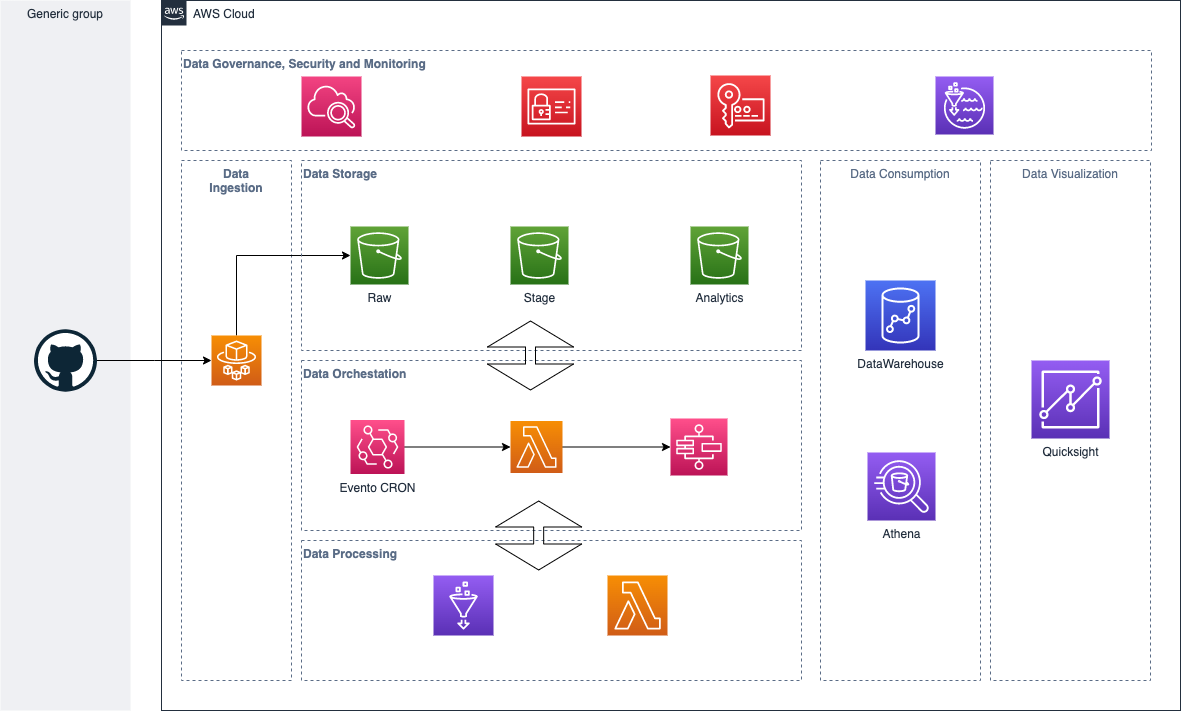

The diagram above was exported from draw.io. Its source (the exported page's mxGraphModel, read from the mxfile embedded in the PNG):
<mxGraphModel dx="2804" dy="2179" grid="1" gridSize="10" guides="1" tooltips="1" connect="1" arrows="1" fold="1" page="1" pageScale="1" pageWidth="827" pageHeight="1169" math="0" shadow="0">
  <root>
    <mxCell id="0" />
    <mxCell id="1" parent="0" />
    <mxCell id="Km9MWSIiCvgBw7arOQhk-1" value="AWS Cloud" style="points=[[0,0],[0.25,0],[0.5,0],[0.75,0],[1,0],[1,0.25],[1,0.5],[1,0.75],[1,1],[0.75,1],[0.5,1],[0.25,1],[0,1],[0,0.75],[0,0.5],[0,0.25]];outlineConnect=0;gradientColor=none;html=1;whiteSpace=wrap;fontSize=12;fontStyle=0;container=1;pointerEvents=0;collapsible=0;recursiveResize=0;shape=mxgraph.aws4.group;grIcon=mxgraph.aws4.group_aws_cloud_alt;strokeColor=#232F3E;fillColor=none;verticalAlign=top;align=left;spacingLeft=30;fontColor=#232F3E;dashed=0;" vertex="1" parent="1">
      <mxGeometry x="81" y="-70" width="1019" height="710" as="geometry" />
    </mxCell>
    <mxCell id="Km9MWSIiCvgBw7arOQhk-6" value="Data&#10;Ingestion" style="fillColor=none;strokeColor=#5A6C86;dashed=1;verticalAlign=top;fontStyle=1;fontColor=#5A6C86;" vertex="1" parent="Km9MWSIiCvgBw7arOQhk-1">
      <mxGeometry x="20" y="160" width="110" height="520" as="geometry" />
    </mxCell>
    <mxCell id="Km9MWSIiCvgBw7arOQhk-17" style="edgeStyle=orthogonalEdgeStyle;rounded=0;orthogonalLoop=1;jettySize=auto;html=1;entryX=0;entryY=0.5;entryDx=0;entryDy=0;entryPerimeter=0;" edge="1" parent="Km9MWSIiCvgBw7arOQhk-1" source="Km9MWSIiCvgBw7arOQhk-3" target="Km9MWSIiCvgBw7arOQhk-11">
      <mxGeometry relative="1" as="geometry">
        <Array as="points">
          <mxPoint x="75" y="255" />
        </Array>
      </mxGeometry>
    </mxCell>
    <mxCell id="Km9MWSIiCvgBw7arOQhk-3" value="" style="sketch=0;points=[[0,0,0],[0.25,0,0],[0.5,0,0],[0.75,0,0],[1,0,0],[0,1,0],[0.25,1,0],[0.5,1,0],[0.75,1,0],[1,1,0],[0,0.25,0],[0,0.5,0],[0,0.75,0],[1,0.25,0],[1,0.5,0],[1,0.75,0]];outlineConnect=0;fontColor=#232F3E;gradientColor=#F78E04;gradientDirection=north;fillColor=#D05C17;strokeColor=#ffffff;dashed=0;verticalLabelPosition=bottom;verticalAlign=top;align=center;html=1;fontSize=12;fontStyle=0;aspect=fixed;shape=mxgraph.aws4.resourceIcon;resIcon=mxgraph.aws4.fargate;" vertex="1" parent="Km9MWSIiCvgBw7arOQhk-1">
      <mxGeometry x="50" y="335" width="50" height="50" as="geometry" />
    </mxCell>
    <mxCell id="Km9MWSIiCvgBw7arOQhk-7" value="Data Storage" style="fillColor=none;strokeColor=#5A6C86;dashed=1;verticalAlign=top;fontStyle=1;fontColor=#5A6C86;align=left;" vertex="1" parent="Km9MWSIiCvgBw7arOQhk-1">
      <mxGeometry x="140" y="160" width="500" height="190" as="geometry" />
    </mxCell>
    <mxCell id="Km9MWSIiCvgBw7arOQhk-8" value="Data Orchestation" style="fillColor=none;strokeColor=#5A6C86;dashed=1;verticalAlign=top;fontStyle=1;fontColor=#5A6C86;align=left;" vertex="1" parent="Km9MWSIiCvgBw7arOQhk-1">
      <mxGeometry x="140" y="360" width="500" height="170" as="geometry" />
    </mxCell>
    <mxCell id="Km9MWSIiCvgBw7arOQhk-9" value="Data Consumption" style="fillColor=none;strokeColor=#5A6C86;dashed=1;verticalAlign=top;fontStyle=0;fontColor=#5A6C86;" vertex="1" parent="Km9MWSIiCvgBw7arOQhk-1">
      <mxGeometry x="659" y="160" width="160" height="520" as="geometry" />
    </mxCell>
    <mxCell id="Km9MWSIiCvgBw7arOQhk-10" value="Data Visualization" style="fillColor=none;strokeColor=#5A6C86;dashed=1;verticalAlign=top;fontStyle=0;fontColor=#5A6C86;" vertex="1" parent="Km9MWSIiCvgBw7arOQhk-1">
      <mxGeometry x="829" y="160" width="160" height="520" as="geometry" />
    </mxCell>
    <mxCell id="Km9MWSIiCvgBw7arOQhk-11" value="Raw" style="sketch=0;points=[[0,0,0],[0.25,0,0],[0.5,0,0],[0.75,0,0],[1,0,0],[0,1,0],[0.25,1,0],[0.5,1,0],[0.75,1,0],[1,1,0],[0,0.25,0],[0,0.5,0],[0,0.75,0],[1,0.25,0],[1,0.5,0],[1,0.75,0]];outlineConnect=0;fontColor=#232F3E;gradientColor=#60A337;gradientDirection=north;fillColor=#277116;strokeColor=#ffffff;dashed=0;verticalLabelPosition=bottom;verticalAlign=top;align=center;html=1;fontSize=12;fontStyle=0;aspect=fixed;shape=mxgraph.aws4.resourceIcon;resIcon=mxgraph.aws4.s3;" vertex="1" parent="Km9MWSIiCvgBw7arOQhk-1">
      <mxGeometry x="189" y="226" width="58" height="58" as="geometry" />
    </mxCell>
    <mxCell id="Km9MWSIiCvgBw7arOQhk-12" value="Stage" style="sketch=0;points=[[0,0,0],[0.25,0,0],[0.5,0,0],[0.75,0,0],[1,0,0],[0,1,0],[0.25,1,0],[0.5,1,0],[0.75,1,0],[1,1,0],[0,0.25,0],[0,0.5,0],[0,0.75,0],[1,0.25,0],[1,0.5,0],[1,0.75,0]];outlineConnect=0;fontColor=#232F3E;gradientColor=#60A337;gradientDirection=north;fillColor=#277116;strokeColor=#ffffff;dashed=0;verticalLabelPosition=bottom;verticalAlign=top;align=center;html=1;fontSize=12;fontStyle=0;aspect=fixed;shape=mxgraph.aws4.resourceIcon;resIcon=mxgraph.aws4.s3;" vertex="1" parent="Km9MWSIiCvgBw7arOQhk-1">
      <mxGeometry x="349" y="226" width="58" height="58" as="geometry" />
    </mxCell>
    <mxCell id="Km9MWSIiCvgBw7arOQhk-13" value="Analytics" style="sketch=0;points=[[0,0,0],[0.25,0,0],[0.5,0,0],[0.75,0,0],[1,0,0],[0,1,0],[0.25,1,0],[0.5,1,0],[0.75,1,0],[1,1,0],[0,0.25,0],[0,0.5,0],[0,0.75,0],[1,0.25,0],[1,0.5,0],[1,0.75,0]];outlineConnect=0;fontColor=#232F3E;gradientColor=#60A337;gradientDirection=north;fillColor=#277116;strokeColor=#ffffff;dashed=0;verticalLabelPosition=bottom;verticalAlign=top;align=center;html=1;fontSize=12;fontStyle=0;aspect=fixed;shape=mxgraph.aws4.resourceIcon;resIcon=mxgraph.aws4.s3;" vertex="1" parent="Km9MWSIiCvgBw7arOQhk-1">
      <mxGeometry x="529" y="226" width="58" height="58" as="geometry" />
    </mxCell>
    <mxCell id="Km9MWSIiCvgBw7arOQhk-16" value="DataWarehouse" style="sketch=0;points=[[0,0,0],[0.25,0,0],[0.5,0,0],[0.75,0,0],[1,0,0],[0,1,0],[0.25,1,0],[0.5,1,0],[0.75,1,0],[1,1,0],[0,0.25,0],[0,0.5,0],[0,0.75,0],[1,0.25,0],[1,0.5,0],[1,0.75,0]];outlineConnect=0;fontColor=#232F3E;gradientColor=#4D72F3;gradientDirection=north;fillColor=#3334B9;strokeColor=#ffffff;dashed=0;verticalLabelPosition=bottom;verticalAlign=top;align=center;html=1;fontSize=12;fontStyle=0;aspect=fixed;shape=mxgraph.aws4.resourceIcon;resIcon=mxgraph.aws4.redshift;" vertex="1" parent="Km9MWSIiCvgBw7arOQhk-1">
      <mxGeometry x="704" y="280" width="70" height="70" as="geometry" />
    </mxCell>
    <mxCell id="Km9MWSIiCvgBw7arOQhk-19" value="Data Processing" style="fillColor=none;strokeColor=#5A6C86;dashed=1;verticalAlign=top;fontStyle=1;fontColor=#5A6C86;align=left;" vertex="1" parent="Km9MWSIiCvgBw7arOQhk-1">
      <mxGeometry x="140" y="540" width="500" height="140" as="geometry" />
    </mxCell>
    <mxCell id="Km9MWSIiCvgBw7arOQhk-23" style="edgeStyle=orthogonalEdgeStyle;rounded=0;orthogonalLoop=1;jettySize=auto;html=1;" edge="1" parent="Km9MWSIiCvgBw7arOQhk-1" source="Km9MWSIiCvgBw7arOQhk-20" target="Km9MWSIiCvgBw7arOQhk-21">
      <mxGeometry relative="1" as="geometry" />
    </mxCell>
    <mxCell id="Km9MWSIiCvgBw7arOQhk-20" value="Evento CRON" style="sketch=0;points=[[0,0,0],[0.25,0,0],[0.5,0,0],[0.75,0,0],[1,0,0],[0,1,0],[0.25,1,0],[0.5,1,0],[0.75,1,0],[1,1,0],[0,0.25,0],[0,0.5,0],[0,0.75,0],[1,0.25,0],[1,0.5,0],[1,0.75,0]];outlineConnect=0;fontColor=#232F3E;gradientColor=#FF4F8B;gradientDirection=north;fillColor=#BC1356;strokeColor=#ffffff;dashed=0;verticalLabelPosition=bottom;verticalAlign=top;align=center;html=1;fontSize=12;fontStyle=0;aspect=fixed;shape=mxgraph.aws4.resourceIcon;resIcon=mxgraph.aws4.eventbridge;" vertex="1" parent="Km9MWSIiCvgBw7arOQhk-1">
      <mxGeometry x="189" y="419.5" width="54" height="54" as="geometry" />
    </mxCell>
    <mxCell id="Km9MWSIiCvgBw7arOQhk-24" style="edgeStyle=orthogonalEdgeStyle;rounded=0;orthogonalLoop=1;jettySize=auto;html=1;" edge="1" parent="Km9MWSIiCvgBw7arOQhk-1" source="Km9MWSIiCvgBw7arOQhk-21" target="Km9MWSIiCvgBw7arOQhk-22">
      <mxGeometry relative="1" as="geometry" />
    </mxCell>
    <mxCell id="Km9MWSIiCvgBw7arOQhk-21" value="" style="sketch=0;points=[[0,0,0],[0.25,0,0],[0.5,0,0],[0.75,0,0],[1,0,0],[0,1,0],[0.25,1,0],[0.5,1,0],[0.75,1,0],[1,1,0],[0,0.25,0],[0,0.5,0],[0,0.75,0],[1,0.25,0],[1,0.5,0],[1,0.75,0]];outlineConnect=0;fontColor=#232F3E;gradientColor=#F78E04;gradientDirection=north;fillColor=#D05C17;strokeColor=#ffffff;dashed=0;verticalLabelPosition=bottom;verticalAlign=top;align=center;html=1;fontSize=12;fontStyle=0;aspect=fixed;shape=mxgraph.aws4.resourceIcon;resIcon=mxgraph.aws4.lambda;" vertex="1" parent="Km9MWSIiCvgBw7arOQhk-1">
      <mxGeometry x="349" y="420.5" width="52" height="52" as="geometry" />
    </mxCell>
    <mxCell id="Km9MWSIiCvgBw7arOQhk-22" value="" style="sketch=0;points=[[0,0,0],[0.25,0,0],[0.5,0,0],[0.75,0,0],[1,0,0],[0,1,0],[0.25,1,0],[0.5,1,0],[0.75,1,0],[1,1,0],[0,0.25,0],[0,0.5,0],[0,0.75,0],[1,0.25,0],[1,0.5,0],[1,0.75,0]];outlineConnect=0;fontColor=#232F3E;gradientColor=#FF4F8B;gradientDirection=north;fillColor=#BC1356;strokeColor=#ffffff;dashed=0;verticalLabelPosition=bottom;verticalAlign=top;align=center;html=1;fontSize=12;fontStyle=0;aspect=fixed;shape=mxgraph.aws4.resourceIcon;resIcon=mxgraph.aws4.step_functions;" vertex="1" parent="Km9MWSIiCvgBw7arOQhk-1">
      <mxGeometry x="509" y="418" width="57" height="57" as="geometry" />
    </mxCell>
    <mxCell id="Km9MWSIiCvgBw7arOQhk-25" value="" style="sketch=0;points=[[0,0,0],[0.25,0,0],[0.5,0,0],[0.75,0,0],[1,0,0],[0,1,0],[0.25,1,0],[0.5,1,0],[0.75,1,0],[1,1,0],[0,0.25,0],[0,0.5,0],[0,0.75,0],[1,0.25,0],[1,0.5,0],[1,0.75,0]];outlineConnect=0;fontColor=#232F3E;gradientColor=#F78E04;gradientDirection=north;fillColor=#D05C17;strokeColor=#ffffff;dashed=0;verticalLabelPosition=bottom;verticalAlign=top;align=center;html=1;fontSize=12;fontStyle=0;aspect=fixed;shape=mxgraph.aws4.resourceIcon;resIcon=mxgraph.aws4.lambda;" vertex="1" parent="Km9MWSIiCvgBw7arOQhk-1">
      <mxGeometry x="446" y="575" width="60" height="60" as="geometry" />
    </mxCell>
    <mxCell id="Km9MWSIiCvgBw7arOQhk-26" value="" style="sketch=0;points=[[0,0,0],[0.25,0,0],[0.5,0,0],[0.75,0,0],[1,0,0],[0,1,0],[0.25,1,0],[0.5,1,0],[0.75,1,0],[1,1,0],[0,0.25,0],[0,0.5,0],[0,0.75,0],[1,0.25,0],[1,0.5,0],[1,0.75,0]];outlineConnect=0;fontColor=#232F3E;gradientColor=#945DF2;gradientDirection=north;fillColor=#5A30B5;strokeColor=#ffffff;dashed=0;verticalLabelPosition=bottom;verticalAlign=top;align=center;html=1;fontSize=12;fontStyle=0;aspect=fixed;shape=mxgraph.aws4.resourceIcon;resIcon=mxgraph.aws4.glue;" vertex="1" parent="Km9MWSIiCvgBw7arOQhk-1">
      <mxGeometry x="272" y="575" width="60" height="60" as="geometry" />
    </mxCell>
    <mxCell id="Km9MWSIiCvgBw7arOQhk-27" value="Athena" style="sketch=0;points=[[0,0,0],[0.25,0,0],[0.5,0,0],[0.75,0,0],[1,0,0],[0,1,0],[0.25,1,0],[0.5,1,0],[0.75,1,0],[1,1,0],[0,0.25,0],[0,0.5,0],[0,0.75,0],[1,0.25,0],[1,0.5,0],[1,0.75,0]];outlineConnect=0;fontColor=#232F3E;gradientColor=#945DF2;gradientDirection=north;fillColor=#5A30B5;strokeColor=#ffffff;dashed=0;verticalLabelPosition=bottom;verticalAlign=top;align=center;html=1;fontSize=12;fontStyle=0;aspect=fixed;shape=mxgraph.aws4.resourceIcon;resIcon=mxgraph.aws4.athena;" vertex="1" parent="Km9MWSIiCvgBw7arOQhk-1">
      <mxGeometry x="706" y="452" width="68" height="68" as="geometry" />
    </mxCell>
    <mxCell id="Km9MWSIiCvgBw7arOQhk-30" value="" style="shape=flexArrow;endArrow=classic;startArrow=classic;html=1;rounded=0;endWidth=75;endSize=8.333333333333334;startWidth=75;startSize=8.333333333333334;" edge="1" parent="Km9MWSIiCvgBw7arOQhk-1">
      <mxGeometry width="100" height="100" relative="1" as="geometry">
        <mxPoint x="369" y="390" as="sourcePoint" />
        <mxPoint x="369" y="320" as="targetPoint" />
      </mxGeometry>
    </mxCell>
    <mxCell id="Km9MWSIiCvgBw7arOQhk-31" value="" style="shape=flexArrow;endArrow=classic;startArrow=classic;html=1;rounded=0;endWidth=75;endSize=8.333333333333334;startWidth=75;startSize=8.333333333333334;" edge="1" parent="Km9MWSIiCvgBw7arOQhk-1">
      <mxGeometry width="100" height="100" relative="1" as="geometry">
        <mxPoint x="377.17" y="570" as="sourcePoint" />
        <mxPoint x="377.17" y="500" as="targetPoint" />
      </mxGeometry>
    </mxCell>
    <mxCell id="Km9MWSIiCvgBw7arOQhk-32" value="Data Governance, Security and Monitoring" style="fillColor=none;strokeColor=#5A6C86;dashed=1;verticalAlign=top;fontStyle=1;fontColor=#5A6C86;align=left;" vertex="1" parent="Km9MWSIiCvgBw7arOQhk-1">
      <mxGeometry x="20" y="50" width="970" height="100" as="geometry" />
    </mxCell>
    <mxCell id="Km9MWSIiCvgBw7arOQhk-33" value="" style="sketch=0;points=[[0,0,0],[0.25,0,0],[0.5,0,0],[0.75,0,0],[1,0,0],[0,1,0],[0.25,1,0],[0.5,1,0],[0.75,1,0],[1,1,0],[0,0.25,0],[0,0.5,0],[0,0.75,0],[1,0.25,0],[1,0.5,0],[1,0.75,0]];outlineConnect=0;fontColor=#232F3E;gradientColor=#945DF2;gradientDirection=north;fillColor=#5A30B5;strokeColor=#ffffff;dashed=0;verticalLabelPosition=bottom;verticalAlign=top;align=center;html=1;fontSize=12;fontStyle=0;aspect=fixed;shape=mxgraph.aws4.resourceIcon;resIcon=mxgraph.aws4.lake_formation;" vertex="1" parent="Km9MWSIiCvgBw7arOQhk-1">
      <mxGeometry x="774" y="76" width="58" height="58" as="geometry" />
    </mxCell>
    <mxCell id="Km9MWSIiCvgBw7arOQhk-34" value="" style="sketch=0;points=[[0,0,0],[0.25,0,0],[0.5,0,0],[0.75,0,0],[1,0,0],[0,1,0],[0.25,1,0],[0.5,1,0],[0.75,1,0],[1,1,0],[0,0.25,0],[0,0.5,0],[0,0.75,0],[1,0.25,0],[1,0.5,0],[1,0.75,0]];outlineConnect=0;fontColor=#232F3E;gradientColor=#F54749;gradientDirection=north;fillColor=#C7131F;strokeColor=#ffffff;dashed=0;verticalLabelPosition=bottom;verticalAlign=top;align=center;html=1;fontSize=12;fontStyle=0;aspect=fixed;shape=mxgraph.aws4.resourceIcon;resIcon=mxgraph.aws4.identity_and_access_management;" vertex="1" parent="Km9MWSIiCvgBw7arOQhk-1">
      <mxGeometry x="360" y="76" width="60" height="60" as="geometry" />
    </mxCell>
    <mxCell id="Km9MWSIiCvgBw7arOQhk-37" value="" style="sketch=0;points=[[0,0,0],[0.25,0,0],[0.5,0,0],[0.75,0,0],[1,0,0],[0,1,0],[0.25,1,0],[0.5,1,0],[0.75,1,0],[1,1,0],[0,0.25,0],[0,0.5,0],[0,0.75,0],[1,0.25,0],[1,0.5,0],[1,0.75,0]];outlineConnect=0;fontColor=#232F3E;gradientColor=#F54749;gradientDirection=north;fillColor=#C7131F;strokeColor=#ffffff;dashed=0;verticalLabelPosition=bottom;verticalAlign=top;align=center;html=1;fontSize=12;fontStyle=0;aspect=fixed;shape=mxgraph.aws4.resourceIcon;resIcon=mxgraph.aws4.key_management_service;" vertex="1" parent="Km9MWSIiCvgBw7arOQhk-1">
      <mxGeometry x="549" y="75" width="60" height="60" as="geometry" />
    </mxCell>
    <mxCell id="Km9MWSIiCvgBw7arOQhk-38" value="" style="sketch=0;points=[[0,0,0],[0.25,0,0],[0.5,0,0],[0.75,0,0],[1,0,0],[0,1,0],[0.25,1,0],[0.5,1,0],[0.75,1,0],[1,1,0],[0,0.25,0],[0,0.5,0],[0,0.75,0],[1,0.25,0],[1,0.5,0],[1,0.75,0]];points=[[0,0,0],[0.25,0,0],[0.5,0,0],[0.75,0,0],[1,0,0],[0,1,0],[0.25,1,0],[0.5,1,0],[0.75,1,0],[1,1,0],[0,0.25,0],[0,0.5,0],[0,0.75,0],[1,0.25,0],[1,0.5,0],[1,0.75,0]];outlineConnect=0;fontColor=#232F3E;gradientColor=#F34482;gradientDirection=north;fillColor=#BC1356;strokeColor=#ffffff;dashed=0;verticalLabelPosition=bottom;verticalAlign=top;align=center;html=1;fontSize=12;fontStyle=0;aspect=fixed;shape=mxgraph.aws4.resourceIcon;resIcon=mxgraph.aws4.cloudwatch_2;" vertex="1" parent="Km9MWSIiCvgBw7arOQhk-1">
      <mxGeometry x="140" y="76" width="60" height="60" as="geometry" />
    </mxCell>
    <mxCell id="Km9MWSIiCvgBw7arOQhk-41" value="Quicksight" style="sketch=0;points=[[0,0,0],[0.25,0,0],[0.5,0,0],[0.75,0,0],[1,0,0],[0,1,0],[0.25,1,0],[0.5,1,0],[0.75,1,0],[1,1,0],[0,0.25,0],[0,0.5,0],[0,0.75,0],[1,0.25,0],[1,0.5,0],[1,0.75,0]];outlineConnect=0;fontColor=#232F3E;gradientColor=#945DF2;gradientDirection=north;fillColor=#5A30B5;strokeColor=#ffffff;dashed=0;verticalLabelPosition=bottom;verticalAlign=top;align=center;html=1;fontSize=12;fontStyle=0;aspect=fixed;shape=mxgraph.aws4.resourceIcon;resIcon=mxgraph.aws4.quicksight;" vertex="1" parent="Km9MWSIiCvgBw7arOQhk-1">
      <mxGeometry x="870" y="360" width="78" height="78" as="geometry" />
    </mxCell>
    <mxCell id="Km9MWSIiCvgBw7arOQhk-2" value="Generic group" style="fillColor=#EFF0F3;strokeColor=none;dashed=0;verticalAlign=top;fontStyle=0;fontColor=#232F3D;" vertex="1" parent="1">
      <mxGeometry x="-80" y="-70" width="130" height="710" as="geometry" />
    </mxCell>
    <mxCell id="Km9MWSIiCvgBw7arOQhk-39" style="edgeStyle=orthogonalEdgeStyle;rounded=0;orthogonalLoop=1;jettySize=auto;html=1;entryX=0;entryY=0.5;entryDx=0;entryDy=0;entryPerimeter=0;" edge="1" parent="1" source="Km9MWSIiCvgBw7arOQhk-4" target="Km9MWSIiCvgBw7arOQhk-3">
      <mxGeometry relative="1" as="geometry" />
    </mxCell>
    <mxCell id="Km9MWSIiCvgBw7arOQhk-4" value="" style="dashed=0;outlineConnect=0;html=1;align=center;labelPosition=center;verticalLabelPosition=bottom;verticalAlign=top;shape=mxgraph.weblogos.github" vertex="1" parent="1">
      <mxGeometry x="-46.5" y="258.75" width="63" height="62.5" as="geometry" />
    </mxCell>
  </root>
</mxGraphModel>